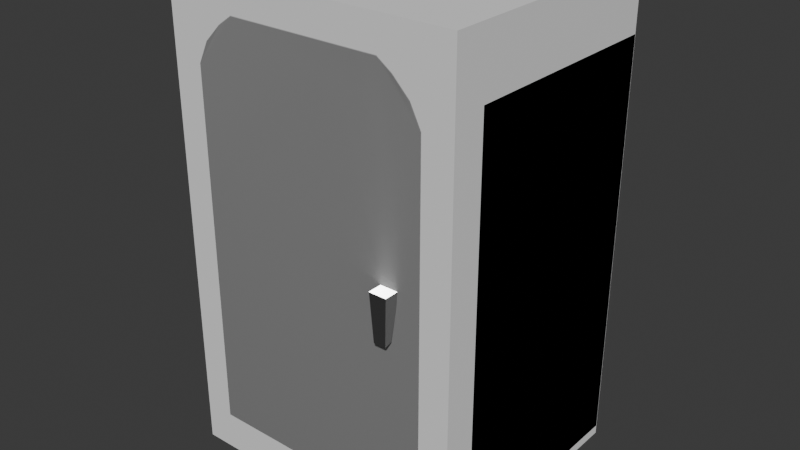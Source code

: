 # Source: fridge.blend  (saved by Blender 4.1.24; exported with 4.5.12 LTS)
import bpy
from mathutils import Matrix  # noqa: F401  (used for matrix-valued properties, if any)

bpy.ops.wm.read_factory_settings(use_empty=True)
scene = bpy.context.scene
scene.name = 'Scene'

# ---- images (referenced by path relative to the original .blend; pixels are not part of the script)
import os
ASSET_DIR = os.environ.get("B2B_ASSET_DIR", "")  # directory of the original .blend (textures are referenced by path, not embedded)
HERE = os.path.dirname(os.path.abspath(__file__))  # packed textures are extracted next to this script under _unpacked/

def load_image(name, relpath, width, height, colorspace="sRGB"):
    """Load a texture the original file referenced (path relative to the .blend, or extracted next to this script)."""
    p = next((c for c in (os.path.join(HERE, relpath), os.path.join(ASSET_DIR, relpath)) if relpath and os.path.exists(c)), "")
    if p:
        img = bpy.data.images.load(p, check_existing=True)
        img.name = name
    else:  # same state as the original file: an image datablock whose file is absent (Cycles renders it pink)
        img = bpy.data.images.new(name, width, height)
        img.source = "FILE"
        img.filepath = "//" + (relpath or name)
    img.colorspace_settings.name = colorspace
    return img
img_paintedmetal004_2k_jpg_color_jpg_001 = load_image('PaintedMetal004_2K-JPG_Color.jpg.001', 'PaintedMetal004_2K-JPG_Color.jpg', 1024, 1024, 'sRGB')
img_paintedmetal004_2k_jpg_metalness_jpg = load_image('PaintedMetal004_2K-JPG_Metalness.jpg', 'PaintedMetal004_2K-JPG_Metalness.jpg', 1024, 1024, 'Non-Color')
img_paintedmetal004_2k_jpg_roughness_jpg = load_image('PaintedMetal004_2K-JPG_Roughness.jpg', 'PaintedMetal004_2K-JPG_Roughness.jpg', 1024, 1024, 'Non-Color')
img_paintedmetal004_2k_jpg_normalgl_jpg = load_image('PaintedMetal004_2K-JPG_NormalGL.jpg', 'PaintedMetal004_2K-JPG_NormalGL.jpg', 1024, 1024, 'Non-Color')
img_paintedmetal004_2k_jpg_metalness_jpg_001 = load_image('PaintedMetal004_2K-JPG_Metalness.jpg.001', 'PaintedMetal004_2K-JPG_Metalness.jpg', 1024, 1024, 'Non-Color')
img_paintedmetal004_2k_jpg_roughness_jpg_001 = load_image('PaintedMetal004_2K-JPG_Roughness.jpg.001', 'PaintedMetal004_2K-JPG_Roughness.jpg', 1024, 1024, 'Non-Color')
img_paintedmetal004_2k_jpg_normalgl_jpg_001 = load_image('PaintedMetal004_2K-JPG_NormalGL.jpg.001', 'PaintedMetal004_2K-JPG_NormalGL.jpg', 1024, 1024, 'Non-Color')

# ---- materials (node trees are filled in below, after node groups)
mat_fridgemain = bpy.data.materials.new('FridgeMain')
mat_fridgebaremetal = bpy.data.materials.new('FridgeBareMetal')

# ---- node groups
ng_smooth_by_angle_001 = bpy.data.node_groups.new('Smooth by Angle.001', 'GeometryNodeTree')
_s = ng_smooth_by_angle_001.interface.new_socket(name='Mesh', in_out='OUTPUT', socket_type='NodeSocketGeometry')
_s = ng_smooth_by_angle_001.interface.new_socket(name='Mesh', in_out='INPUT', socket_type='NodeSocketGeometry')
_s = ng_smooth_by_angle_001.interface.new_socket(name='Angle', in_out='INPUT', socket_type='NodeSocketFloat')
_s.subtype = 'ANGLE'
_s.default_value = 0.5236
_s.min_value = 0.0
_s.max_value = 3.142
_s.description = 'Maximum face angle for smooth edges'
_s = ng_smooth_by_angle_001.interface.new_socket(name='Ignore Sharpness', in_out='INPUT', socket_type='NodeSocketBool')
_s.force_non_field = True
ng_smooth_by_angle_001.is_modifier = True
_N = ng_smooth_by_angle_001.nodes; _L = ng_smooth_by_angle_001.links
n0 = _N.new('GeometryNodeSetShadeSmooth'); n0.name = 'Set Shade Smooth'; n0.location = (120, -80)
n0.domain = 'EDGE'
n1 = _N.new('GeometryNodeSetShadeSmooth'); n1.name = 'Set Shade Smooth.001'; n1.location = (300, -80)
n2 = _N.new('NodeGroupOutput'); n2.name = 'Group Output'; n2.location = (480, -80)
n3 = _N.new('GeometryNodeInputMeshEdgeAngle'); n3.name = 'Edge Angle'; n3.location = (-440, -240)
n4 = _N.new('NodeGroupInput'); n4.name = 'Group Input'; n4.location = (-80, -80)
n5 = _N.new('GeometryNodeInputEdgeSmooth'); n5.name = 'Is Edge Smooth'; n5.location = (-260, -120)
n6 = _N.new('GeometryNodeInputShadeSmooth'); n6.name = 'Is Shade Smooth'; n6.location = (-440, -397)
n7 = _N.new('FunctionNodeCompare'); n7.name = 'Compare'; n7.location = (-260, -260)
n7.operation = 'LESS_EQUAL'
n7.inputs[6].default_value = (0.0, 0.0, 0.0, 0.0)
n7.inputs[7].default_value = (0.0, 0.0, 0.0, 0.0)
n8 = _N.new('FunctionNodeBooleanMath'); n8.name = 'Boolean Math.001'; n8.location = (-80, -260)
n9 = _N.new('NodeGroupInput'); n9.name = 'Group Input.001'; n9.location = (-440, -329)
n10 = _N.new('NodeGroupInput'); n10.name = 'Group Input.002'; n10.location = (-259, -189)
n11 = _N.new('FunctionNodeBooleanMath'); n11.name = 'Boolean Math'; n11.location = (-80, -149)
n11.operation = 'OR'
n12 = _N.new('FunctionNodeBooleanMath'); n12.name = 'Boolean Math.002'; n12.location = (-260, -380)
n12.operation = 'OR'
n13 = _N.new('NodeGroupInput'); n13.name = 'Group Input.003'; n13.location = (-440, -460)
_L.new(n3.outputs[0], n7.inputs[0])
_L.new(n1.outputs[0], n2.inputs[0])
_L.new(n9.outputs[1], n7.inputs[1])
_L.new(n7.outputs[0], n8.inputs[0])
_L.new(n4.outputs[0], n0.inputs[0])
_L.new(n0.outputs[0], n1.inputs[0])
_L.new(n8.outputs[0], n0.inputs[2])
_L.new(n10.outputs[2], n11.inputs[1])
_L.new(n5.outputs[0], n11.inputs[0])
_L.new(n11.outputs[0], n0.inputs[1])
_L.new(n13.outputs[2], n12.inputs[1])
_L.new(n6.outputs[0], n12.inputs[0])
_L.new(n12.outputs[0], n8.inputs[1])
n2.is_active_output = True

# ---- material node trees
mat_fridgemain.use_nodes = True; mat_fridgemain.node_tree.nodes.clear()
_N = mat_fridgemain.node_tree.nodes; _L = mat_fridgemain.node_tree.links
n0 = _N.new('ShaderNodeBsdfPrincipled'); n0.name = 'Principled BSDF'; n0.location = (10, 300)
n1 = _N.new('ShaderNodeOutputMaterial'); n1.name = 'Material Output'; n1.location = (300, 300)
n2 = _N.new('ShaderNodeTexImage'); n2.name = 'Image Texture'; n2.location = (88, -40)
n2.label = 'Base Color'
n2.image = img_paintedmetal004_2k_jpg_color_jpg_001
n3 = _N.new('ShaderNodeTexImage'); n3.name = 'Image Texture.001'; n3.location = (88, -320)
n3.label = 'Metallic'
n3.image = img_paintedmetal004_2k_jpg_metalness_jpg
n4 = _N.new('ShaderNodeTexImage'); n4.name = 'Image Texture.002'; n4.location = (88, -600)
n4.label = 'Roughness'
n4.image = img_paintedmetal004_2k_jpg_roughness_jpg
n5 = _N.new('ShaderNodeTexImage'); n5.name = 'Image Texture.003'; n5.location = (88, -880)
n5.label = 'Normal'
n5.image = img_paintedmetal004_2k_jpg_normalgl_jpg
n6 = _N.new('ShaderNodeNormalMap'); n6.name = 'Normal Map'; n6.location = (-240, -340)
n7 = _N.new('ShaderNodeMapping'); n7.name = 'Mapping'; n7.location = (230, -40)
n8 = _N.new('NodeReroute'); n8.name = 'Reroute'; n8.location = (38, -596)
n8.width = 16
n8.socket_idname = 'NodeSocketVector'
n9 = _N.new('ShaderNodeTexCoord'); n9.name = 'Texture Coordinate'; n9.location = (30, -40)
n10 = _N.new('NodeFrame'); n10.name = 'Frame'; n10.location = (-1270, 340)
n10.label = 'Mapping'
n10.width = 400
n11 = _N.new('NodeFrame'); n11.name = 'Frame.001'; n11.location = (-628, 540)
n11.label = 'Textures'
n11.width = 358
n2.parent = n11
n3.parent = n11
n4.parent = n11
n5.parent = n11
n7.parent = n10
n8.parent = n11
n9.parent = n10
_L.new(n0.outputs[0], n1.inputs[0])
_L.new(n3.outputs[0], n0.inputs[1])
_L.new(n4.outputs[0], n0.inputs[2])
_L.new(n5.outputs[0], n6.inputs[1])
_L.new(n6.outputs[0], n0.inputs[5])
_L.new(n8.outputs[0], n2.inputs[0])
_L.new(n8.outputs[0], n3.inputs[0])
_L.new(n8.outputs[0], n4.inputs[0])
_L.new(n8.outputs[0], n5.inputs[0])
_L.new(n7.outputs[0], n8.inputs[0])
_L.new(n9.outputs[2], n7.inputs[0])
n1.is_active_output = True
mat_fridgebaremetal.use_nodes = True; mat_fridgebaremetal.node_tree.nodes.clear()
_N = mat_fridgebaremetal.node_tree.nodes; _L = mat_fridgebaremetal.node_tree.links
n0 = _N.new('ShaderNodeBsdfPrincipled'); n0.name = 'Principled BSDF'; n0.location = (10, 300)
n0.inputs[1].default_value = 1.0
n1 = _N.new('ShaderNodeOutputMaterial'); n1.name = 'Material Output'; n1.location = (300, 300)
n2 = _N.new('ShaderNodeTexImage'); n2.name = 'Image Texture'; n2.location = (88, -40)
n2.label = 'Base Color'
n2.image = img_paintedmetal004_2k_jpg_color_jpg_001
n3 = _N.new('ShaderNodeTexImage'); n3.name = 'Image Texture.001'; n3.location = (88, -320)
n3.label = 'Metallic'
n3.image = img_paintedmetal004_2k_jpg_metalness_jpg_001
n4 = _N.new('ShaderNodeTexImage'); n4.name = 'Image Texture.002'; n4.location = (88, -600)
n4.label = 'Roughness'
n4.image = img_paintedmetal004_2k_jpg_roughness_jpg_001
n5 = _N.new('ShaderNodeTexImage'); n5.name = 'Image Texture.003'; n5.location = (88, -880)
n5.label = 'Normal'
n5.image = img_paintedmetal004_2k_jpg_normalgl_jpg_001
n6 = _N.new('ShaderNodeNormalMap'); n6.name = 'Normal Map'; n6.location = (-240, -340)
n7 = _N.new('ShaderNodeMapping'); n7.name = 'Mapping'; n7.location = (230, -40)
n8 = _N.new('NodeReroute'); n8.name = 'Reroute'; n8.location = (38, -596)
n8.width = 16
n8.socket_idname = 'NodeSocketVector'
n9 = _N.new('ShaderNodeTexCoord'); n9.name = 'Texture Coordinate'; n9.location = (30, -40)
n10 = _N.new('NodeFrame'); n10.name = 'Frame'; n10.location = (-1270, 340)
n10.label = 'Mapping'
n10.width = 400
n11 = _N.new('NodeFrame'); n11.name = 'Frame.001'; n11.location = (-628, 540)
n11.label = 'Textures'
n11.width = 358
n2.parent = n11
n3.parent = n11
n4.parent = n11
n5.parent = n11
n7.parent = n10
n8.parent = n11
n9.parent = n10
_L.new(n0.outputs[0], n1.inputs[0])
_L.new(n4.outputs[0], n0.inputs[2])
_L.new(n5.outputs[0], n6.inputs[1])
_L.new(n6.outputs[0], n0.inputs[5])
_L.new(n8.outputs[0], n2.inputs[0])
_L.new(n8.outputs[0], n3.inputs[0])
_L.new(n8.outputs[0], n4.inputs[0])
_L.new(n8.outputs[0], n5.inputs[0])
_L.new(n7.outputs[0], n8.inputs[0])
_L.new(n9.outputs[2], n7.inputs[0])
n1.is_active_output = True

# ---- world
world_world = bpy.data.worlds.new('World'); scene.world = world_world
world_world.use_nodes = True; world_world.node_tree.nodes.clear()
_N = world_world.node_tree.nodes; _L = world_world.node_tree.links
n0 = _N.new('ShaderNodeOutputWorld'); n0.name = 'World Output'; n0.location = (300, 300)
n1 = _N.new('ShaderNodeBackground'); n1.name = 'Background'; n1.location = (10, 300)
n1.inputs[0].default_value = (0.05088, 0.05088, 0.05088, 1.0)
_L.new(n1.outputs[0], n0.inputs[0])
n0.is_active_output = True
world_world.color = (0.05088, 0.05088, 0.05088)
world_world.use_sun_shadow = False
world_world.sun_shadow_jitter_overblur = 0.0

# ---- meshes
me_plane_037 = bpy.data.meshes.new('Plane.037')
me_plane_037.from_pydata([(-0.4421, -0.5349, 0.1483), (0.4421, -0.5349, 0.1483), (-0.5564, 0.4071, 0.03402), (0.5564, 0.4071, 0.03402), (-0.5249, -0.4748, 0.07347), (0.5249, -0.4748, 0.07347), (-0.5564, -0.4071, 0.03402), (0.5564, -0.4071, 0.03402), (-0.5564, 0.4071, 1.568), (-0.3273, 0.4071, 1.801), (-0.2864, -0.5349, 1.68), (-0.4421, -0.5349, 1.5), (0.4421, -0.5349, 1.5), (0.2864, -0.5349, 1.68), (0.3273, 0.4071, 1.801), (0.5564, 0.4071, 1.568), (-0.5249, -0.4748, 1.537), (-0.3102, -0.4748, 1.769), (0.5249, -0.4748, 1.537), (0.3102, -0.4748, 1.769), (-0.3267, -0.4071, 1.801), (-0.5564, -0.4071, 1.567), (0.3267, -0.4071, 1.801), (0.5564, -0.4071, 1.567), (0.3054, -0.5795, 0.7951), (0.2955, -0.5874, 0.9736), (0.3054, -0.5524, 0.8035), (0.2955, -0.5349, 0.9736), (0.3504, -0.5795, 0.7951), (0.3602, -0.5874, 0.9736), (0.3504, -0.5524, 0.8035), (0.3602, -0.5349, 0.9736), (0.2981, -0.5854, 0.927), (0.2981, -0.5349, 0.927), (0.3577, -0.5349, 0.927), (0.3577, -0.5854, 0.927), (-0.5099, 0.4071, 1.682), (-0.4395, 0.4071, 1.753), (-0.3407, -0.5349, 1.642), (-0.403, -0.5349, 1.579), (0.403, -0.5349, 1.579), (0.3407, -0.5349, 1.642), (0.4395, 0.4071, 1.753), (0.5099, 0.4071, 1.682), (-0.4785, -0.4748, 1.651), (-0.4089, -0.4748, 1.722), (0.4785, -0.4748, 1.651), (0.4089, -0.4748, 1.722), (-0.4393, -0.4071, 1.753), (-0.5098, -0.4071, 1.682), (0.4393, -0.4071, 1.753), (0.5098, -0.4071, 1.682), (-0.4889, -0.5147, 0.1014), (0.4889, -0.5147, 0.1014), (-0.3009, -0.5147, 1.727), (0.3009, -0.5147, 1.727), (-0.4889, -0.5147, 1.511), (0.4889, -0.5147, 1.511), (-0.4416, -0.5147, 1.606), (-0.371, -0.5147, 1.678), (0.371, -0.5147, 1.678), (0.4416, -0.5147, 1.606), (0.3281, -0.3787, 0.0002251), (0.3237, -0.3831, 0.03402), (0.3281, -0.3318, 0.0002251), (0.3237, -0.3274, 0.03402), (0.375, -0.3787, 0.0002251), (0.3794, -0.3831, 0.03402), (0.375, -0.3318, 0.0002251), (0.3794, -0.3274, 0.03402), (-0.3281, -0.3787, 0.0002251), (-0.3237, -0.3831, 0.03402), (-0.3281, -0.3318, 0.0002251), (-0.3237, -0.3274, 0.03402), (-0.375, -0.3787, 0.0002251), (-0.3794, -0.3831, 0.03402), (-0.375, -0.3318, 0.0002251), (-0.3794, -0.3274, 0.03402), (0.3281, 0.3713, 0.0002251), (0.3237, 0.3757, 0.03402), (0.3281, 0.3244, 0.0002251), (0.3237, 0.3201, 0.03402), (0.375, 0.3713, 0.0002251), (0.3794, 0.3757, 0.03402), (0.375, 0.3244, 0.0002251), (0.3794, 0.3201, 0.03402), (-0.3281, 0.3713, 0.0002251), (-0.3237, 0.3757, 0.03402), (-0.3281, 0.3244, 0.0002251), (-0.3237, 0.3201, 0.03402), (-0.375, 0.3713, 0.0002251), (-0.3794, 0.3757, 0.03402), (-0.375, 0.3244, 0.0002251), (-0.3794, 0.3201, 0.03402)], [], [(15, 14, 43), (0, 53, 1), (0, 56, 52), (1, 57, 12), (11, 0, 1, 12), (38, 39, 11), (69, 68, 64, 65), (3, 79, 87), (58, 56, 11, 39), (35, 28, 30, 34), (21, 6, 4, 16), (23, 7, 3, 15), (18, 57, 53, 5), (5, 4, 6, 7), (14, 22, 50, 42), (5, 53, 52, 4), (7, 69, 85, 3), (10, 38, 11), (19, 17, 54, 55), (20, 17, 19, 22), (9, 37, 48, 20), (46, 18, 23, 51), (58, 44, 16, 56), (54, 17, 45, 59), (49, 36, 8, 21), (51, 23, 15, 43), (61, 57, 18, 46), (20, 48, 45, 17), (9, 20, 22, 14), (29, 31, 27, 25), (32, 35, 29, 25), (26, 24, 32, 33), (46, 47, 60, 61), (35, 34, 31, 29), (2, 8, 15, 3), (24, 28, 35, 32), (13, 10, 12), (30, 26, 33, 34), (51, 50, 47, 46), (21, 8, 2, 6), (59, 58, 39, 38), (44, 58, 59, 45), (43, 42, 50, 51), (27, 33, 32, 25), (62, 64, 68, 66), (8, 36, 9), (15, 8, 9), (36, 37, 9), (9, 14, 15), (14, 42, 43), (0, 52, 53), (55, 60, 47, 19), (0, 11, 56), (1, 53, 57), (60, 41, 40, 61), (73, 72, 76, 77), (61, 40, 12, 57), (44, 49, 21, 16), (60, 55, 13, 41), (59, 38, 10, 54), (41, 13, 12), (12, 40, 41), (23, 18, 5, 7), (12, 10, 11), (55, 54, 10, 13), (49, 44, 45, 48), (66, 68, 69, 67), (62, 66, 67, 63), (71, 70, 72, 73), (76, 72, 70, 74), (77, 76, 74, 75), (75, 74, 70, 71), (81, 80, 84, 85), (79, 78, 80, 81), (84, 80, 78, 82), (85, 84, 82, 83), (83, 82, 78, 79), (88, 86, 87, 89), (22, 19, 47, 50), (86, 88, 92, 90), (92, 88, 89, 93), (90, 92, 93, 91), (86, 90, 91, 87), (62, 63, 65, 64), (73, 77, 93, 89), (16, 4, 52, 56), (2, 91, 93), (89, 87, 79, 81), (24, 26, 30, 28), (91, 2, 87), (2, 3, 87), (3, 83, 79), (81, 85, 69, 65), (83, 3, 85), (77, 6, 2, 93), (7, 67, 69), (65, 63, 71, 73), (6, 77, 75), (36, 49, 48, 37), (6, 75, 71), (67, 7, 63), (7, 6, 63), (81, 65, 73, 89), (6, 71, 63)])
me_plane_037.polygons.foreach_set('material_index', [0, 0, 0, 0, 0, 0, 1, 0, 0, 1, 0, 0, 0, 0, 0, 0, 0, 0, 0, 0, 0, 0, 0, 0, 0, 0, 0, 0, 0, 1, 1, 1, 0, 1, 0, 1, 0, 0, 0, 0, 0, 0, 0, 1, 1, 0, 0, 0, 0, 0, 0, 0, 0, 0, 0, 1, 0, 0, 0, 0, 0, 0, 0, 0, 0, 0, 1, 1, 1, 1, 1, 1, 1, 1, 1, 1, 1, 1, 0, 1, 1, 1, 1, 1, 0, 0, 0, 0, 1, 0, 0, 0, 0, 0, 0, 0, 0, 0, 0, 0, 0, 0, 0, 0])
_uv = me_plane_037.uv_layers.new(name='UVMap')
_uv.uv.foreach_set('vector', [0.001431, 0.3481, 0.05318, 0.4006, 0.01192, 0.3738, 0.5041, 0.04058, 0.6921, 0.0298, 0.6816, 0.04048, 0.5041, 0.04058, 0.4729, 0.3447, 0.4936, 0.0295, 0.6816, 0.04048, 0.7061, 0.3388, 0.6942, 0.3363, 0.4847, 0.3425, 0.5041, 0.04058, 0.6816, 0.04048, 0.6942, 0.3363, 0.5081, 0.3756, 0.4933, 0.3609, 0.4847, 0.3425, 0.6363, 0.4795, 0.6308, 0.4741, 0.6371, 0.4656, 0.6439, 0.4695, 0.6241, 0.6844, 0.617, 0.6318, 0.617, 0.4855, 0.4831, 0.3678, 0.4729, 0.3447, 0.4847, 0.3425, 0.4933, 0.3609, 0.6528, 0.603, 0.6512, 0.5731, 0.6575, 0.5744, 0.6642, 0.6018, 0.4401, 0.3615, 0.4669, 0.001431, 0.4823, 0.01863, 0.4595, 0.3515, 0.437, 0.6519, 0.4372, 0.9984, 0.2533, 0.9986, 0.253, 0.6519, 0.7193, 0.3457, 0.7061, 0.3388, 0.6921, 0.0298, 0.7033, 0.01935, 0.7033, 0.01935, 0.4823, 0.01863, 0.4669, 0.001431, 0.7189, 0.001431, 0.2529, 0.574, 0.4369, 0.5738, 0.4369, 0.6014, 0.253, 0.6015, 0.7033, 0.01935, 0.6921, 0.0298, 0.4936, 0.0295, 0.4823, 0.01863, 0.4401, 0.6844, 0.4581, 0.6444, 0.6044, 0.6444, 0.6241, 0.6844, 0.521, 0.3842, 0.5081, 0.3756, 0.4847, 0.3425, 0.6664, 0.4065, 0.5145, 0.4108, 0.5176, 0.3964, 0.6627, 0.3924, 0.5072, 0.4301, 0.5145, 0.4108, 0.6664, 0.4065, 0.6745, 0.4257, 0.2529, 0.426, 0.2529, 0.3985, 0.4369, 0.3985, 0.4369, 0.4261, 0.7081, 0.375, 0.7193, 0.3457, 0.7382, 0.3555, 0.7253, 0.3886, 0.4831, 0.3678, 0.4711, 0.3807, 0.4595, 0.3515, 0.4729, 0.3447, 0.5176, 0.3964, 0.5145, 0.4108, 0.489, 0.3991, 0.5003, 0.3852, 0.4369, 0.3758, 0.2529, 0.3759, 0.2529, 0.3481, 0.4369, 0.3479, 0.437, 0.6241, 0.437, 0.6519, 0.253, 0.6519, 0.253, 0.6241, 0.6957, 0.3624, 0.7061, 0.3388, 0.7193, 0.3457, 0.7081, 0.375, 0.5072, 0.4301, 0.475, 0.4158, 0.489, 0.3991, 0.5145, 0.4108, 0.2529, 0.426, 0.4369, 0.4261, 0.4369, 0.5738, 0.2529, 0.574, 0.6534, 0.6135, 0.6534, 0.6254, 0.6388, 0.6254, 0.6388, 0.6135, 0.6394, 0.603, 0.6528, 0.603, 0.6534, 0.6135, 0.6388, 0.6135, 0.6347, 0.5744, 0.641, 0.5731, 0.6394, 0.603, 0.628, 0.6018, 0.7081, 0.375, 0.6911, 0.3939, 0.6793, 0.3806, 0.6957, 0.3624, 0.6528, 0.603, 0.6642, 0.6018, 0.6652, 0.6123, 0.6534, 0.6135, 0.2529, 0.001431, 0.2529, 0.3481, 0.001431, 0.3481, 0.001431, 0.001431, 0.641, 0.5731, 0.6512, 0.5731, 0.6528, 0.603, 0.6394, 0.603, 0.6587, 0.3804, 0.521, 0.3842, 0.6942, 0.3363, 0.6324, 0.5319, 0.6426, 0.5319, 0.6442, 0.56, 0.6308, 0.56, 0.7253, 0.3886, 0.7057, 0.4098, 0.6911, 0.3939, 0.7081, 0.375, 0.4369, 0.3479, 0.2529, 0.3481, 0.2529, 0.001431, 0.4369, 0.001431, 0.5003, 0.3852, 0.4831, 0.3678, 0.4933, 0.3609, 0.5081, 0.3756, 0.4711, 0.3807, 0.4831, 0.3678, 0.5003, 0.3852, 0.489, 0.3991, 0.253, 0.6241, 0.253, 0.6015, 0.4369, 0.6014, 0.437, 0.6241, 0.627, 0.6123, 0.628, 0.6018, 0.6394, 0.603, 0.6388, 0.6135, 0.6321, 0.4467, 0.6308, 0.4362, 0.6413, 0.4349, 0.6426, 0.4454, 0.2529, 0.3481, 0.2424, 0.3738, 0.2011, 0.4006, 0.001431, 0.3481, 0.2529, 0.3481, 0.2011, 0.4006, 0.2424, 0.3738, 0.2265, 0.39, 0.2011, 0.4006, 0.2011, 0.4006, 0.05318, 0.4006, 0.001431, 0.3481, 0.05318, 0.4006, 0.02784, 0.39, 0.01192, 0.3738, 0.5041, 0.04058, 0.4936, 0.0295, 0.6921, 0.0298, 0.6627, 0.3924, 0.6793, 0.3806, 0.6911, 0.3939, 0.6664, 0.4065, 0.5041, 0.04058, 0.4847, 0.3425, 0.4729, 0.3447, 0.6816, 0.04048, 0.6921, 0.0298, 0.7061, 0.3388, 0.6793, 0.3806, 0.6711, 0.3714, 0.6851, 0.3557, 0.6957, 0.3624, 0.6363, 0.529, 0.6308, 0.5236, 0.6371, 0.5151, 0.6439, 0.519, 0.6957, 0.3624, 0.6851, 0.3557, 0.6942, 0.3363, 0.7061, 0.3388, 0.4711, 0.3807, 0.4541, 0.3951, 0.4401, 0.3615, 0.4595, 0.3515, 0.6793, 0.3806, 0.6627, 0.3924, 0.6587, 0.3804, 0.6711, 0.3714, 0.5003, 0.3852, 0.5081, 0.3756, 0.521, 0.3842, 0.5176, 0.3964, 0.6711, 0.3714, 0.6587, 0.3804, 0.6942, 0.3363, 0.6942, 0.3363, 0.6851, 0.3557, 0.6711, 0.3714, 0.7382, 0.3555, 0.7193, 0.3457, 0.7033, 0.01935, 0.7189, 0.001431, 0.6942, 0.3363, 0.521, 0.3842, 0.4847, 0.3425, 0.6627, 0.3924, 0.5176, 0.3964, 0.521, 0.3842, 0.6587, 0.3804, 0.4541, 0.3951, 0.4711, 0.3807, 0.489, 0.3991, 0.475, 0.4158, 0.6426, 0.4454, 0.6413, 0.4349, 0.6488, 0.4329, 0.6503, 0.4454, 0.6412, 0.4559, 0.6426, 0.4454, 0.6503, 0.4454, 0.6487, 0.4579, 0.6503, 0.4949, 0.6426, 0.4948, 0.6413, 0.4843, 0.6488, 0.4824, 0.6308, 0.4856, 0.6413, 0.4843, 0.6426, 0.4948, 0.6321, 0.4961, 0.6439, 0.519, 0.6371, 0.5151, 0.6412, 0.5053, 0.6487, 0.5073, 0.6487, 0.5073, 0.6412, 0.5053, 0.6426, 0.4948, 0.6503, 0.4949, 0.6549, 0.4546, 0.6624, 0.4566, 0.661, 0.4671, 0.6532, 0.4671, 0.6597, 0.443, 0.6664, 0.4468, 0.6624, 0.4566, 0.6549, 0.4546, 0.661, 0.4671, 0.6715, 0.4658, 0.6728, 0.4763, 0.6623, 0.4776, 0.6532, 0.4671, 0.661, 0.4671, 0.6623, 0.4776, 0.6547, 0.4795, 0.6672, 0.4329, 0.6728, 0.4384, 0.6664, 0.4468, 0.6597, 0.443, 0.665, 0.4948, 0.6637, 0.4843, 0.6712, 0.4824, 0.6728, 0.4949, 0.6745, 0.4257, 0.6664, 0.4065, 0.6911, 0.3939, 0.7057, 0.4098, 0.6637, 0.4843, 0.665, 0.4948, 0.6545, 0.4961, 0.6532, 0.4856, 0.6636, 0.5053, 0.665, 0.4948, 0.6728, 0.4949, 0.6711, 0.5073, 0.6596, 0.5151, 0.6636, 0.5053, 0.6711, 0.5073, 0.6663, 0.519, 0.6532, 0.5236, 0.6596, 0.5151, 0.6663, 0.519, 0.6588, 0.529, 0.6412, 0.4559, 0.6487, 0.4579, 0.6439, 0.4695, 0.6371, 0.4656, 0.4581, 0.4855, 0.4581, 0.4729, 0.6044, 0.4729, 0.6044, 0.4855, 0.4595, 0.3515, 0.4823, 0.01863, 0.4936, 0.0295, 0.4729, 0.3447, 0.6241, 0.4329, 0.617, 0.4729, 0.6044, 0.4729, 0.6044, 0.4855, 0.617, 0.4855, 0.617, 0.6318, 0.6044, 0.6318, 0.641, 0.5731, 0.641, 0.5667, 0.6512, 0.5667, 0.6512, 0.5731, 0.617, 0.4729, 0.6241, 0.4329, 0.617, 0.4855, 0.6241, 0.4329, 0.6241, 0.6844, 0.617, 0.4855, 0.6241, 0.6844, 0.617, 0.6444, 0.617, 0.6318, 0.6044, 0.6318, 0.6044, 0.6444, 0.4581, 0.6444, 0.4581, 0.6318, 0.617, 0.6444, 0.6241, 0.6844, 0.6044, 0.6444, 0.4581, 0.4729, 0.4401, 0.4329, 0.6241, 0.4329, 0.6044, 0.4729, 0.4401, 0.6844, 0.4455, 0.6444, 0.4581, 0.6444, 0.4581, 0.6318, 0.4455, 0.6318, 0.4455, 0.4855, 0.4581, 0.4855, 0.4401, 0.4329, 0.4581, 0.4729, 0.4455, 0.4729, 0.2529, 0.3759, 0.4369, 0.3758, 0.4369, 0.3985, 0.2529, 0.3985, 0.4401, 0.4329, 0.4455, 0.4729, 0.4455, 0.4855, 0.4455, 0.6444, 0.4401, 0.6844, 0.4455, 0.6318, 0.4401, 0.6844, 0.4401, 0.4329, 0.4455, 0.6318, 0.6044, 0.6318, 0.4581, 0.6318, 0.4581, 0.4855, 0.6044, 0.4855, 0.4401, 0.4329, 0.4455, 0.4855, 0.4455, 0.6318])
me_plane_037.materials.append(mat_fridgemain)
me_plane_037.materials.append(mat_fridgebaremetal)
me_plane_037.update()
me_cube = bpy.data.meshes.new('Cube')
me_cube.from_pydata([(-1.0, -0.96, 0.0), (-1.0, -0.96, 3.24), (-1.0, 0.73, 0.0), (-1.0, 0.73, 3.24), (1.0, -0.96, 0.0), (1.0, -0.96, 3.24), (1.0, 0.73, 0.0), (1.0, 0.73, 3.24)], [], [(0, 1, 3, 2), (2, 3, 7, 6), (6, 7, 5, 4), (4, 5, 1, 0), (2, 6, 4, 0), (7, 3, 1, 5)])
_uv = me_cube.uv_layers.new(name='UVMap')
_uv.uv.foreach_set('vector', [0.375, 0.0, 0.625, 0.0, 0.625, 0.25, 0.375, 0.25, 0.375, 0.25, 0.625, 0.25, 0.625, 0.5, 0.375, 0.5, 0.375, 0.5, 0.625, 0.5, 0.625, 0.75, 0.375, 0.75, 0.375, 0.75, 0.625, 0.75, 0.625, 1.0, 0.375, 1.0, 0.125, 0.5, 0.375, 0.5, 0.375, 0.75, 0.125, 0.75, 0.625, 0.5, 0.875, 0.5, 0.875, 0.75, 0.625, 0.75])
me_cube.update()

# ---- objects
ob_fridge = bpy.data.objects.new('Fridge', me_plane_037)
ob_fridge_colonly = bpy.data.objects.new('Fridge-colonly', me_cube)

# ---- transforms, parenting, visibility, modifiers, constraints
ob_fridge.location = (0.0, 0.0, 0.0)
_m = ob_fridge.modifiers.new('Smooth by Angle.001', 'NODES')
_m.node_group = ng_smooth_by_angle_001
_m.use_pin_to_last = True
_m.show_group_selector = False
ob_fridge_colonly.parent = ob_fridge
ob_fridge_colonly.location = (0.0, 0.0, 0.0)
ob_fridge_colonly.scale = (0.5564, 0.5564, 0.5564)
ob_fridge_colonly.display_type = 'WIRE'

# ---- collection membership
scene.collection.objects.link(ob_fridge)
scene.collection.objects.link(ob_fridge_colonly)

# ---- scene / render settings (as saved in the file)
scene.frame_start = 1; scene.frame_end = 250; scene.frame_set(1)
scene.render.engine = 'CYCLES'
scene.cycles.sampling_pattern = 'TABULATED_SOBOL'
scene.cycles.bake_type = 'AO'
scene.eevee.ray_tracing_options.trace_max_roughness = 0.0
bpy.context.view_layer.update()

# ---- added for rendering (the .blend has no active camera and no usable light): camera, sun
cam_auto = bpy.data.cameras.new('AutoCamera')
cam_auto.lens = 50.0
cam_auto.sensor_width = 36.0
cam_auto.clip_end = 1000.0
ob_auto_camera = bpy.data.objects.new('AutoCamera', cam_auto)
scene.collection.objects.link(ob_auto_camera)
ob_auto_camera.location = (2.16522, -2.68844, 2.63348)
ob_auto_camera.rotation_euler = (1.09748, -7.21219e-08, 0.694738)
scene.camera = ob_auto_camera
light_auto_sun = bpy.data.lights.new('AutoSun', 'SUN')
light_auto_sun.energy = 3.0
light_auto_sun.angle = 0.0523599
ob_auto_sun = bpy.data.objects.new('AutoSun', light_auto_sun)
scene.collection.objects.link(ob_auto_sun)
ob_auto_sun.rotation_euler = (0.872665, 0.174533, 0.523599)
bpy.context.view_layer.update()
